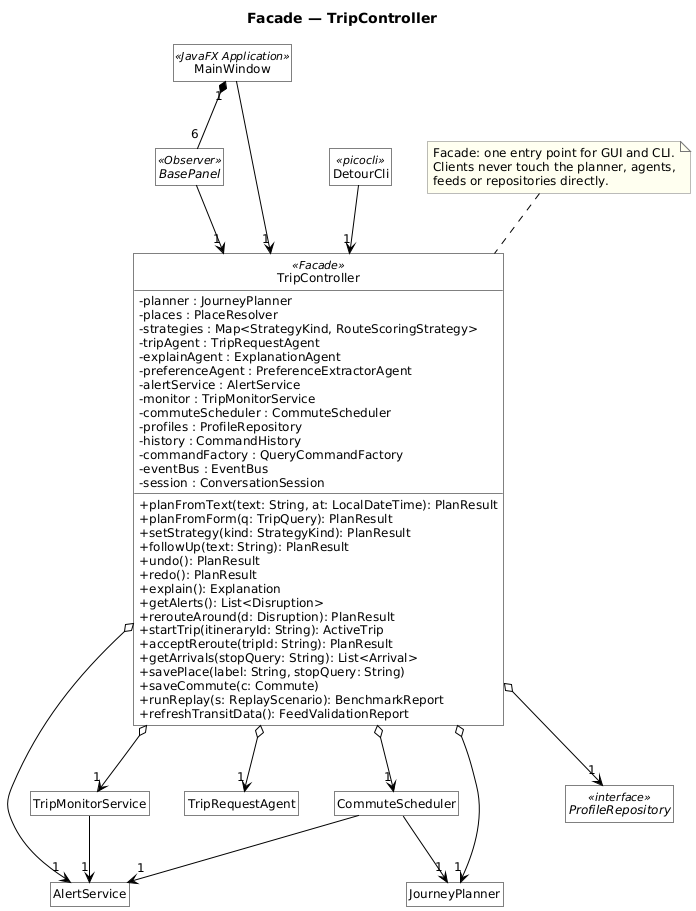

The diagram above was rendered by PlantUML. Its source (embedded in the PNG):
@startuml pattern-facade
!include _style.iuml
title Facade — TripController
!include model.iuml
remove *
restore TripController
restore MainWindow
restore DetourCli
restore BasePanel
restore JourneyPlanner
restore TripRequestAgent
restore AlertService
restore TripMonitorService
restore CommuteScheduler
restore ProfileRepository
hide MainWindow members
hide DetourCli members
hide BasePanel members
hide JourneyPlanner members
hide TripRequestAgent members
hide AlertService members
hide TripMonitorService members
hide CommuteScheduler members
hide ProfileRepository members
note "Facade: one entry point for GUI and CLI.\nClients never touch the planner, agents,\nfeeds or repositories directly." as N1
N1 .. TripController
@enduml